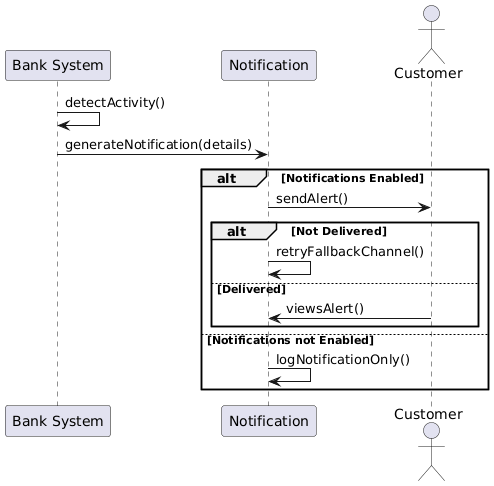

The diagram above was rendered by PlantUML. Its source (embedded in the PNG):
@startuml
participant "Bank System" as Sys
participant "Notification" as Notif
actor Customer

Sys -> Sys : detectActivity()
Sys -> Notif : generateNotification(details)

alt Notifications Enabled
    Notif -> Customer : sendAlert()
    
    alt Not Delivered
        Notif -> Notif : retryFallbackChannel()
    else Delivered
        Customer -> Notif : viewsAlert()
    end
    
else Notifications not Enabled
    Notif -> Notif : logNotificationOnly()
end
@enduml